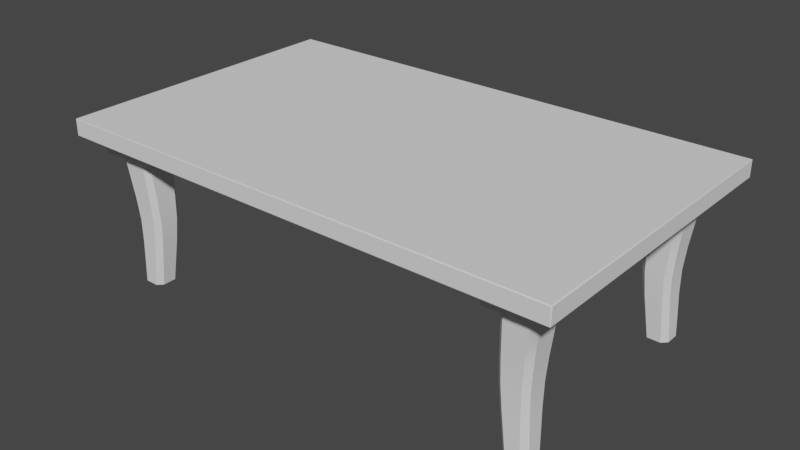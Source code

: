# Source: tutorial_stolik.blend  (saved by Blender 2.82.7; exported with 4.5.12 LTS)
import bpy
from mathutils import Matrix  # noqa: F401  (used for matrix-valued properties, if any)

bpy.ops.wm.read_factory_settings(use_empty=True)
scene = bpy.context.scene
scene.name = 'Scene'

# ---- collections
col_collection = bpy.data.collections.new('Collection'); scene.collection.children.link(col_collection)

# ---- node groups
ng_auto_smooth = bpy.data.node_groups.new('Auto Smooth', 'GeometryNodeTree')
_s = ng_auto_smooth.interface.new_socket(name='Geometry', in_out='OUTPUT', socket_type='NodeSocketGeometry')
_s = ng_auto_smooth.interface.new_socket(name='Geometry', in_out='INPUT', socket_type='NodeSocketGeometry')
_s = ng_auto_smooth.interface.new_socket(name='Angle', in_out='INPUT', socket_type='NodeSocketFloat')
_s.subtype = 'ANGLE'
_s.min_value = 0.0
_s.max_value = 3.142
ng_auto_smooth.is_modifier = True
_N = ng_auto_smooth.nodes; _L = ng_auto_smooth.links
n0 = _N.new('NodeGroupOutput'); n0.name = 'Group Output'; n0.location = (480, -100)
n1 = _N.new('NodeGroupInput'); n1.name = 'Group Input'; n1.location = (-420, -300)
n2 = _N.new('NodeGroupInput'); n2.name = 'Group Input.001'; n2.location = (-60, -100)
n3 = _N.new('GeometryNodeSetShadeSmooth'); n3.name = 'Set Shade Smooth'; n3.location = (120, -100)
n3.domain = 'EDGE'
n4 = _N.new('GeometryNodeSetShadeSmooth'); n4.name = 'Set Shade Smooth.001'; n4.location = (300, -100)
n5 = _N.new('GeometryNodeInputMeshEdgeAngle'); n5.name = 'Edge Angle'; n5.location = (-420, -220)
n6 = _N.new('GeometryNodeInputEdgeSmooth'); n6.name = 'Is Edge Smooth'; n6.location = (-60, -160)
n7 = _N.new('GeometryNodeInputShadeSmooth'); n7.name = 'Is Face Smooth'; n7.location = (-240, -340)
n8 = _N.new('FunctionNodeBooleanMath'); n8.name = 'Boolean Math'; n8.location = (-60, -220)
n9 = _N.new('FunctionNodeCompare'); n9.name = 'Compare'; n9.location = (-240, -180)
n9.operation = 'LESS_EQUAL'
_L.new(n5.outputs[0], n9.inputs[0])
_L.new(n4.outputs[0], n0.inputs[0])
_L.new(n1.outputs[1], n9.inputs[1])
_L.new(n9.outputs[0], n8.inputs[0])
_L.new(n7.outputs[0], n8.inputs[1])
_L.new(n2.outputs[0], n3.inputs[0])
_L.new(n6.outputs[0], n3.inputs[1])
_L.new(n3.outputs[0], n4.inputs[0])
_L.new(n8.outputs[0], n3.inputs[2])
n0.is_active_output = True

# ---- world
world_world = bpy.data.worlds.new('World'); scene.world = world_world
world_world.use_nodes = True; world_world.node_tree.nodes.clear()
_N = world_world.node_tree.nodes; _L = world_world.node_tree.links
n0 = _N.new('ShaderNodeOutputWorld'); n0.name = 'World Output'; n0.location = (300, 300)
n1 = _N.new('ShaderNodeBackground'); n1.name = 'Background'; n1.location = (10, 300)
n1.inputs[0].default_value = (0.05088, 0.05088, 0.05088, 1.0)
_L.new(n1.outputs[0], n0.inputs[0])
n0.is_active_output = True
world_world.color = (0.05088, 0.05088, 0.05088)
world_world.use_sun_shadow = False
world_world.sun_shadow_jitter_overblur = 0.0

# ---- meshes
me_plane_007 = bpy.data.meshes.new('Plane.007')
me_plane_007.from_pydata([(1.1, -0.5, 0.9), (1.4, -0.5, 0.9), (1.1, -0.8, 0.9), (1.4, -0.8, 0.9), (1.1, 0.5, 0.9), (1.4, 0.5, 0.9), (1.1, 0.8, 0.9), (1.4, 0.8, 0.9), (0.0, -0.9, 0.9948), (0.0, -0.8948, 1.0), (0.0, -0.8993, 0.9974), (0.0, -0.8974, 0.9993), (1.5, -0.8948, 0.9948), (1.495, -0.8948, 1.0), (1.495, -0.9, 0.9948), (1.499, -0.8948, 0.9974), (1.499, -0.8974, 0.9948), (1.499, -0.8973, 0.9973), (1.495, -0.8974, 0.9993), (1.497, -0.8948, 0.9993), (1.497, -0.8973, 0.9986), (1.497, -0.8993, 0.9948), (1.495, -0.8993, 0.9974), (1.497, -0.8986, 0.9973), (0.0, 0.8948, 1.0), (0.0, 0.9, 0.9948), (0.0, 0.8974, 0.9993), (0.0, 0.8993, 0.9974), (1.5, 0.8948, 0.9948), (1.495, 0.9, 0.9948), (1.495, 0.8948, 1.0), (1.499, 0.8974, 0.9948), (1.499, 0.8948, 0.9974), (1.499, 0.8973, 0.9973), (1.495, 0.8993, 0.9974), (1.497, 0.8993, 0.9948), (1.497, 0.8986, 0.9973), (1.497, 0.8948, 0.9993), (1.495, 0.8974, 0.9993), (1.497, 0.8973, 0.9986), (0.0, 0.9, 0.9052), (0.0, 0.8948, 0.9), (0.0, 0.8993, 0.9026), (0.0, 0.8974, 0.9007), (0.0, -0.8948, 0.9), (0.0, -0.9, 0.9052), (0.0, -0.8974, 0.9007), (0.0, -0.8993, 0.9026), (1.5, -0.8948, 0.9052), (1.495, -0.9, 0.9052), (1.495, -0.8948, 0.9), (1.499, -0.8974, 0.9052), (1.499, -0.8948, 0.9026), (1.499, -0.8973, 0.9027), (1.495, -0.8993, 0.9026), (1.497, -0.8993, 0.9052), (1.497, -0.8986, 0.9027), (1.497, -0.8948, 0.9007), (1.495, -0.8974, 0.9007), (1.497, -0.8973, 0.9014), (1.5, 0.8948, 0.9052), (1.495, 0.8948, 0.9), (1.495, 0.9, 0.9052), (1.499, 0.8948, 0.9026), (1.499, 0.8974, 0.9052), (1.499, 0.8973, 0.9027), (1.495, 0.8974, 0.9007), (1.497, 0.8948, 0.9007), (1.497, 0.8973, 0.9014), (1.497, 0.8993, 0.9052), (1.495, 0.8993, 0.9026), (1.497, 0.8986, 0.9027), (1.1, -0.8948, 0.9), (1.1, -0.9, 0.9052), (1.1, -0.8974, 0.9007), (1.1, -0.8993, 0.9026), (1.1, 0.9, 0.9052), (1.1, 0.8948, 0.9), (1.1, 0.8993, 0.9026), (1.1, 0.8974, 0.9007), (1.142, -0.7541, 0.8), (1.146, -0.7494, 0.7974), (1.144, -0.7515, 0.7993), (1.142, -0.5434, 0.8), (1.144, -0.5459, 0.7993), (1.146, -0.5478, 0.7974), (1.352, -0.7541, 0.8), (1.35, -0.7515, 0.7993), (1.348, -0.7494, 0.7974), (1.352, -0.5434, 0.8), (1.348, -0.5478, 0.7974), (1.35, -0.5459, 0.7993), (1.352, 0.5434, 0.8), (1.348, 0.5478, 0.7974), (1.35, 0.5459, 0.7993), (1.142, 0.5434, 0.8), (1.144, 0.5459, 0.7993), (1.146, 0.5478, 0.7974), (1.142, 0.7541, 0.8), (1.144, 0.7515, 0.7993), (1.146, 0.7494, 0.7974), (1.352, 0.7541, 0.8), (1.348, 0.7494, 0.7974), (1.35, 0.7515, 0.7993), (1.103, -0.7936, 0.8), (1.098, -0.7988, 0.8052), (1.1, -0.7962, 0.8007), (1.099, -0.7981, 0.8026), (1.098, -0.4992, 0.8052), (1.103, -0.5043, 0.8), (1.099, -0.4999, 0.8026), (1.1, -0.5018, 0.8007), (1.398, -0.7988, 0.8052), (1.392, -0.7936, 0.8), (1.397, -0.7981, 0.8026), (1.395, -0.7962, 0.8007), (1.392, -0.5043, 0.8), (1.398, -0.4992, 0.8052), (1.395, -0.5018, 0.8007), (1.397, -0.4999, 0.8026), (1.392, 0.5043, 0.8), (1.398, 0.4992, 0.8052), (1.395, 0.5018, 0.8007), (1.397, 0.4999, 0.8026), (1.098, 0.4992, 0.8052), (1.103, 0.5043, 0.8), (1.099, 0.4999, 0.8026), (1.1, 0.5018, 0.8007), (1.098, 0.7988, 0.8052), (1.103, 0.7936, 0.8), (1.099, 0.7981, 0.8026), (1.1, 0.7962, 0.8007), (1.392, 0.7936, 0.8), (1.398, 0.7988, 0.8052), (1.395, 0.7962, 0.8007), (1.397, 0.7981, 0.8026), (1.314, -0.699, 0.5333), (1.285, -0.7281, 0.5333), (1.274, -0.7205, 0.4), (1.303, -0.6913, 0.4), (1.275, -0.7182, 0.2667), (1.304, -0.6888, 0.2667), (1.28, -0.7188, 0.1318), (1.311, -0.6892, 0.1333), (1.145, -0.6885, 0.2667), (1.176, -0.7182, 0.2667), (1.165, -0.7205, 0.4), (1.135, -0.691, 0.4), (1.165, -0.7281, 0.5333), (1.136, -0.6988, 0.5333), (1.285, -0.5501, 0.5333), (1.314, -0.5793, 0.5333), (1.303, -0.5822, 0.4), (1.274, -0.5529, 0.4), (1.304, -0.5895, 0.2667), (1.275, -0.56, 0.2667), (1.28, -0.5695, 0.1318), (1.311, -0.5993, 0.1333), (1.136, -0.5795, 0.5333), (1.165, -0.5501, 0.5333), (1.165, -0.5529, 0.4), (1.135, -0.5825, 0.4), (1.175, -0.56, 0.2667), (1.145, -0.5898, 0.2667), (1.136, 0.6988, 0.5333), (1.165, 0.7281, 0.5333), (1.165, 0.7205, 0.4), (1.135, 0.691, 0.4), (1.176, 0.7182, 0.2667), (1.145, 0.6885, 0.2667), (1.28, 0.7188, 0.1318), (1.311, 0.6892, 0.1333), (1.275, 0.7182, 0.2667), (1.304, 0.6888, 0.2667), (1.274, 0.7205, 0.4), (1.303, 0.6913, 0.4), (1.285, 0.7281, 0.5333), (1.314, 0.699, 0.5333), (1.165, 0.5501, 0.5333), (1.136, 0.5795, 0.5333), (1.135, 0.5825, 0.4), (1.165, 0.5529, 0.4), (1.145, 0.5898, 0.2667), (1.175, 0.56, 0.2667), (1.28, 0.5695, 0.1318), (1.311, 0.5993, 0.1333), (1.304, 0.5895, 0.2667), (1.275, 0.56, 0.2667), (1.303, 0.5822, 0.4), (1.274, 0.5529, 0.4), (1.314, 0.5793, 0.5333), (1.285, 0.5501, 0.5333), (1.147, -0.7192, 0.7948), (1.176, -0.7485, 0.7948), (1.146, -0.7494, 0.7974), (1.176, -0.5485, 0.7948), (1.147, -0.578, 0.7948), (1.146, -0.5479, 0.7974), (1.318, -0.7485, 0.7948), (1.347, -0.7194, 0.7948), (1.348, -0.7494, 0.7974), (1.347, -0.5777, 0.7948), (1.318, -0.5485, 0.7948), (1.348, -0.5479, 0.7974), (1.318, 0.5485, 0.7948), (1.347, 0.5777, 0.7948), (1.348, 0.5479, 0.7974), (1.147, 0.578, 0.7948), (1.176, 0.5485, 0.7948), (1.146, 0.5479, 0.7974), (1.176, 0.7485, 0.7948), (1.147, 0.7192, 0.7948), (1.146, 0.7494, 0.7974), (1.347, 0.7194, 0.7948), (1.318, 0.7485, 0.7948), (1.348, 0.7494, 0.7974), (1.214, -0.7137, 0.0), (1.182, -0.6823, 1.397e-08), (1.207, -0.7189, 0.005166), (1.176, -0.6888, 0.005166), (1.179, -0.6852, 0.0006921), (1.211, -0.7163, 0.0006922), (1.177, -0.6877, 0.002583), (1.208, -0.7182, 0.002583), (1.176, -0.6084, 0.005166), (1.207, -0.5782, 0.005166), (1.182, -0.6154, 0.0), (1.214, -0.5838, -4.657e-09), (1.208, -0.5791, 0.002583), (1.177, -0.6098, 0.002583), (1.211, -0.5811, 0.0006921), (1.179, -0.6125, 0.0006921), (1.317, -0.6888, 0.005167), (1.286, -0.7189, 0.005167), (1.312, -0.6821, 0.0), (1.28, -0.7137, 4.657e-09), (1.316, -0.6876, 0.002583), (1.285, -0.7182, 0.002583), (1.315, -0.685, 0.0006922), (1.283, -0.7163, 0.0006922), (1.28, -0.5838, 0.0), (1.312, -0.6156, 0.0), (1.286, -0.5782, 0.005167), (1.317, -0.6085, 0.005167), (1.283, -0.5811, 0.0006922), (1.315, -0.6127, 0.0006922), (1.285, -0.5791, 0.002583), (1.316, -0.6099, 0.002583), (1.312, 0.6156, 0.0), (1.28, 0.5838, 5.588e-09), (1.317, 0.6085, 0.005167), (1.286, 0.5782, 0.005167), (1.283, 0.5811, 0.0006922), (1.315, 0.6127, 0.0006922), (1.285, 0.5791, 0.002583), (1.316, 0.6099, 0.002583), (1.207, 0.5782, 0.005166), (1.176, 0.6084, 0.005166), (1.214, 0.5838, 0.0), (1.182, 0.6154, 7.451e-09), (1.177, 0.6098, 0.002583), (1.208, 0.5791, 0.002583), (1.179, 0.6125, 0.0006921), (1.211, 0.5811, 0.0006921), (1.176, 0.6888, 0.005166), (1.207, 0.7189, 0.005166), (1.182, 0.6823, 0.0), (1.214, 0.7137, -2.794e-09), (1.208, 0.7182, 0.002583), (1.177, 0.6877, 0.002583), (1.211, 0.7163, 0.0006922), (1.179, 0.6852, 0.0006921), (1.28, 0.7137, 0.0), (1.312, 0.6821, 4.657e-09), (1.286, 0.7189, 0.005167), (1.317, 0.6888, 0.005167), (1.283, 0.7163, 0.0006922), (1.315, 0.685, 0.0006922), (1.285, 0.7182, 0.002583), (1.316, 0.6876, 0.002583)], [], [(61, 50, 72, 2, 3, 1, 5, 7, 6, 77), (6, 4, 0, 2, 72, 44, 41, 77), (161, 163, 144, 147), (6, 128, 124, 4), (104, 109, 83, 80), (29, 62, 76, 40, 25), (2, 105, 112, 3), (12, 48, 60, 28), (24, 9, 13, 30), (181, 183, 187, 189), (164, 167, 180, 179), (1, 117, 108, 0), (5, 121, 133, 7), (158, 161, 147, 149), (4, 124, 121, 5), (7, 133, 128, 6), (3, 112, 117, 1), (146, 145, 140, 138), (109, 116, 89, 83), (178, 181, 189, 191), (92, 120, 125, 95), (143, 232, 243, 157), (188, 186, 173, 175), (233, 218, 223, 237), (88, 81, 194, 193, 198, 200), (186, 185, 171, 173), (150, 153, 160, 159), (255, 279, 275, 250), (169, 264, 257, 182), (5, 1, 0, 4), (196, 158, 149, 192), (163, 224, 219, 144), (202, 150, 159, 195), (155, 156, 242, 225, 162), (125, 129, 98, 95), (199, 136, 151, 201), (141, 143, 157, 154), (145, 218, 233, 142, 140), (0, 108, 105, 2), (193, 148, 137, 198), (139, 141, 154, 152), (116, 113, 86, 89), (208, 178, 191, 204), (183, 256, 251, 184, 187), (129, 132, 101, 98), (205, 190, 177, 213), (190, 188, 175, 177), (185, 250, 275, 171), (132, 120, 92, 101), (211, 164, 179, 207), (172, 170, 274, 265, 168), (86, 113, 104, 80), (176, 174, 166, 165), (174, 172, 168, 166), (153, 155, 162, 160), (136, 139, 152, 151), (167, 169, 182, 180), (214, 176, 165, 210), (12, 15, 17, 16), (15, 19, 20, 17), (13, 18, 20, 19), (18, 22, 23, 20), (14, 21, 23, 22), (21, 16, 17, 23), (17, 20, 23), (28, 31, 33, 32), (31, 35, 36, 33), (29, 34, 36, 35), (34, 38, 39, 36), (30, 37, 39, 38), (37, 32, 33, 39), (33, 36, 39), (48, 51, 53, 52), (51, 55, 56, 53), (49, 54, 56, 55), (54, 58, 59, 56), (50, 57, 59, 58), (57, 52, 53, 59), (53, 56, 59), (60, 63, 65, 64), (63, 67, 68, 65), (61, 66, 68, 67), (66, 70, 71, 68), (62, 69, 71, 70), (69, 64, 65, 71), (65, 68, 71), (77, 41, 43, 79), (79, 43, 42, 78), (78, 42, 40, 76), (28, 60, 64, 31), (31, 64, 69, 35), (35, 69, 62, 29), (48, 12, 16, 51), (51, 16, 21, 55), (55, 21, 14, 49), (44, 72, 74, 46), (46, 74, 75, 47), (47, 75, 73, 45), (8, 14, 22, 10), (10, 22, 18, 11), (11, 18, 13, 9), (72, 50, 58, 74), (74, 58, 54, 75), (75, 54, 49, 73), (29, 25, 27, 34), (34, 27, 26, 38), (38, 26, 24, 30), (61, 77, 79, 66), (66, 79, 78, 70), (70, 78, 76, 62), (12, 28, 32, 15), (15, 32, 37, 19), (19, 37, 30, 13), (50, 61, 67, 57), (57, 67, 63, 52), (52, 63, 60, 48), (105, 108, 110, 107), (107, 110, 111, 106), (106, 111, 109, 104), (113, 116, 118, 115), (115, 118, 119, 114), (114, 119, 117, 112), (116, 109, 111, 118), (118, 111, 110, 119), (119, 110, 108, 117), (112, 105, 107, 114), (114, 107, 106, 115), (115, 106, 104, 113), (121, 124, 126, 123), (123, 126, 127, 122), (122, 127, 125, 120), (124, 128, 130, 126), (126, 130, 131, 127), (127, 131, 129, 125), (120, 132, 134, 122), (122, 134, 135, 123), (123, 135, 133, 121), (132, 129, 131, 134), (134, 131, 130, 135), (135, 130, 128, 133), (80, 83, 84, 82), (82, 84, 85, 81), (203, 202, 195, 197, 85, 90), (206, 205, 213, 215, 102, 93), (88, 90, 91, 87), (87, 91, 89, 86), (200, 199, 201, 203, 90, 88), (90, 85, 84, 91), (91, 84, 83, 89), (86, 80, 82, 87), (87, 82, 81, 88), (81, 85, 197, 196, 192, 194), (92, 95, 96, 94), (94, 96, 97, 93), (97, 100, 212, 211, 207, 209), (95, 98, 99, 96), (96, 99, 100, 97), (215, 214, 210, 212, 100, 102), (93, 97, 209, 208, 204, 206), (93, 102, 103, 94), (94, 103, 101, 92), (239, 221, 216, 235), (102, 100, 99, 103), (103, 99, 98, 101), (237, 223, 221, 239), (246, 228, 225, 242), (216, 217, 226, 227, 240, 241, 234, 235), (238, 245, 247, 236), (248, 273, 277, 253), (234, 241, 245, 238), (244, 230, 228, 246), (236, 247, 243, 232), (240, 227, 230, 244), (219, 224, 229, 222), (222, 229, 231, 220), (220, 231, 226, 217), (253, 277, 279, 255), (257, 264, 269, 260), (258, 259, 266, 267, 272, 273, 248, 249), (262, 271, 266, 259), (278, 268, 265, 274), (260, 269, 271, 262), (252, 263, 258, 249), (254, 261, 263, 252), (251, 256, 261, 254), (276, 270, 268, 278), (272, 267, 270, 276), (8, 45, 73, 49, 14), (192, 193, 194), (195, 196, 197), (198, 199, 200), (201, 202, 203), (204, 205, 206), (207, 208, 209), (210, 211, 212), (213, 214, 215), (137, 138, 139, 136), (138, 140, 141, 139), (140, 142, 143, 141), (145, 146, 147, 144), (146, 148, 149, 147), (151, 152, 153, 150), (152, 154, 155, 153), (154, 157, 156, 155), (159, 160, 161, 158), (160, 162, 163, 161), (165, 166, 167, 164), (166, 168, 169, 167), (170, 172, 173, 171), (172, 174, 175, 173), (174, 176, 177, 175), (179, 180, 181, 178), (180, 182, 183, 181), (185, 186, 187, 184), (186, 188, 189, 187), (188, 190, 191, 189), (223, 218, 219, 222), (225, 228, 229, 224), (221, 223, 222, 220), (228, 230, 231, 229), (216, 221, 220, 217), (230, 227, 226, 231), (239, 235, 234, 238), (240, 244, 245, 241), (237, 239, 238, 236), (244, 246, 247, 245), (233, 237, 236, 232), (246, 242, 243, 247), (255, 250, 251, 254), (257, 260, 261, 256), (253, 255, 254, 252), (260, 262, 263, 261), (248, 253, 252, 249), (262, 259, 258, 263), (265, 268, 269, 264), (268, 270, 271, 269), (270, 267, 266, 271), (272, 276, 277, 273), (276, 278, 279, 277), (278, 274, 275, 279), (192, 149, 148, 193), (136, 199, 198, 137), (195, 159, 158, 196), (201, 151, 150, 202), (207, 179, 178, 208), (190, 205, 204, 191), (176, 214, 213, 177), (210, 165, 164, 211), (162, 225, 224, 163), (218, 145, 144, 219), (232, 143, 142, 233), (157, 243, 242, 156), (182, 257, 256, 183), (250, 185, 184, 251), (274, 170, 171, 275), (168, 265, 264, 169), (148, 146, 138, 137)])
me_plane_007.polygons.foreach_set('use_smooth', [True] * 257)
_k = set([(0, 1), (0, 2), (0, 108), (1, 3), (1, 117), (2, 3), (2, 105), (3, 112), (4, 5), (4, 6), (4, 124), (5, 7), (5, 121), (6, 7), (6, 128), (7, 133), (8, 14), (9, 13), (12, 28), (12, 48), (13, 30), (14, 49), (24, 30), (25, 29), (28, 60), (29, 62), (40, 76), (41, 77), (44, 72), (45, 73), (48, 60), (49, 73), (50, 61), (50, 72), (61, 77), (62, 76), (80, 83), (80, 86), (83, 89), (86, 89), (92, 95), (92, 101), (95, 98), (98, 101), (104, 109), (104, 113), (105, 108), (105, 112), (108, 117), (109, 116), (112, 117), (113, 116), (120, 125), (120, 132), (121, 124), (121, 133), (124, 128), (125, 129), (128, 133), (129, 132), (136, 139), (136, 199), (137, 138), (137, 198), (138, 140), (139, 141), (140, 142), (141, 143), (142, 233), (143, 232), (144, 147), (144, 219), (145, 146), (145, 218), (146, 148), (147, 149), (148, 193), (149, 192), (150, 153), (150, 202), (151, 152), (151, 201), (152, 154), (153, 155), (154, 157), (155, 156), (156, 242), (157, 243), (158, 161), (158, 196), (159, 160), (159, 195), (160, 162), (161, 163), (162, 225), (163, 224), (164, 167), (164, 211), (165, 166), (165, 210), (166, 168), (167, 169), (168, 265), (169, 264), (170, 172), (170, 274), (171, 173), (171, 275), (172, 174), (173, 175), (174, 176), (175, 177), (176, 214), (177, 213), (178, 181), (178, 208), (179, 180), (179, 207), (180, 182), (181, 183), (182, 257), (183, 256), (184, 187), (184, 251), (185, 186), (185, 250), (186, 188), (187, 189), (188, 190), (189, 191), (190, 205), (191, 204), (192, 196), (193, 198), (195, 202), (199, 201), (204, 208), (205, 213), (207, 211), (210, 214), (216, 217), (216, 235), (217, 226), (218, 219), (218, 233), (219, 224), (224, 225), (225, 242), (226, 227), (227, 240), (232, 233), (232, 243), (234, 235), (234, 241), (240, 241), (242, 243), (248, 249), (248, 273), (249, 258), (250, 251), (250, 275), (251, 256), (256, 257), (257, 264), (258, 259), (259, 266), (264, 265), (265, 274), (266, 267), (267, 272), (272, 273), (274, 275)])
me_plane_007.attributes.new('sharp_edge', 'BOOLEAN', 'EDGE').data.foreach_set('value', [ (min(e.vertices), max(e.vertices)) in _k for e in me_plane_007.edges])
_uv = me_plane_007.uv_layers.new(name='UVMap')
_uv.uv.foreach_set('vector', [0.9979, 0.9972, 0.9979, 0.002937, 0.85, 0.003885, 0.85, 0.075, 0.9475, 0.075, 0.9475, 0.15, 0.9475, 0.83, 0.9475, 0.9455, 0.85, 0.9455, 0.85, 0.9972, 0.85, 0.9455, 0.85, 0.83, 0.85, 0.15, 0.85, 0.075, 0.85, 0.003885, 0.0, 0.002878, 0.0, 0.9971, 0.85, 0.9972, 0.8661, 0.1287, 0.8661, 0.1281, 0.8661, 0.09682, 0.8661, 0.09623, 0.85, 0.9455, 0.85, 0.9455, 0.85, 0.83, 0.85, 0.83, 0.8517, 0.0763, 0.8517, 0.1487, 0.8644, 0.1389, 0.8644, 0.08611, 0.9969, 1.0, 0.9976, 1.0, 0.8429, 1.0, 0.0, 1.0, 0.0, 1.0, 0.85, 0.075, 0.85, 0.075, 0.9475, 0.075, 0.9475, 0.075, 1.0, 0.002878, 1.0, 0.002878, 1.0, 0.9971, 1.0, 0.9971, 0.0, 0.9971, 0.0, 0.002878, 0.9965, 0.002878, 0.9965, 0.9971, 0.8777, 0.8491, 0.8785, 0.8491, 0.9197, 0.8491, 0.9203, 0.8491, 0.8661, 0.9137, 0.8661, 0.9128, 0.8661, 0.8628, 0.8661, 0.8619, 0.9475, 0.15, 0.9475, 0.15, 0.85, 0.15, 0.85, 0.15, 0.9475, 0.83, 0.9475, 0.83, 0.9475, 0.9455, 0.9475, 0.9455, 0.8661, 0.1293, 0.8661, 0.1287, 0.8661, 0.09623, 0.8661, 0.09568, 0.85, 0.83, 0.85, 0.83, 0.9475, 0.83, 0.9475, 0.83, 0.9475, 0.9455, 0.9475, 0.9455, 0.85, 0.9455, 0.85, 0.9455, 0.9475, 0.075, 0.9475, 0.075, 0.9475, 0.15, 0.9475, 0.15, 0.8777, 0.0874, 0.8785, 0.0874, 0.9197, 0.0874, 0.9203, 0.0874, 0.8517, 0.1487, 0.9458, 0.1487, 0.9331, 0.1389, 0.8644, 0.1389, 0.877, 0.8491, 0.8777, 0.8491, 0.9203, 0.8491, 0.921, 0.8491, 0.9331, 0.8471, 0.9458, 0.832, 0.8517, 0.832, 0.8644, 0.8471, 0.9314, 0.09738, 0.9314, 0.09813, 0.9314, 0.1268, 0.9314, 0.1276, 0.9314, 0.8626, 0.9314, 0.8635, 0.9314, 0.912, 0.9314, 0.9129, 0.9169, 0.0874, 0.8803, 0.0874, 0.8808, 0.08753, 0.9165, 0.08753, 0.9315, 0.08732, 0.866, 0.08731, 0.866, 0.08732, 0.8758, 0.0874, 0.9221, 0.0874, 0.9315, 0.08732, 0.9314, 0.8635, 0.9314, 0.8645, 0.9314, 0.911, 0.9314, 0.912, 0.921, 0.1376, 0.9203, 0.1376, 0.8777, 0.1376, 0.877, 0.1376, 0.9312, 0.8663, 0.9312, 0.9093, 0.9314, 0.9099, 0.9314, 0.8657, 0.8661, 0.9119, 0.8661, 0.9099, 0.8661, 0.8657, 0.8661, 0.8637, 0.9475, 0.83, 0.9475, 0.15, 0.85, 0.15, 0.85, 0.83, 0.8661, 0.1302, 0.8661, 0.1293, 0.8661, 0.09568, 0.8661, 0.09476, 0.8661, 0.1281, 0.8661, 0.1268, 0.8661, 0.09812, 0.8661, 0.09682, 0.9221, 0.1376, 0.921, 0.1376, 0.877, 0.1376, 0.8758, 0.1376, 0.9197, 0.1376, 0.9179, 0.1376, 0.917, 0.1376, 0.8802, 0.1376, 0.8785, 0.1376, 0.8517, 0.832, 0.8517, 0.9435, 0.8644, 0.9284, 0.8644, 0.8471, 0.9314, 0.09471, 0.9314, 0.09562, 0.9314, 0.1294, 0.9314, 0.1303, 0.9314, 0.09673, 0.9314, 0.09738, 0.9314, 0.1276, 0.9314, 0.1282, 0.8785, 0.0874, 0.8803, 0.0874, 0.9169, 0.0874, 0.9178, 0.0874, 0.9197, 0.0874, 0.85, 0.15, 0.85, 0.15, 0.85, 0.075, 0.85, 0.075, 0.8758, 0.0874, 0.877, 0.0874, 0.921, 0.0874, 0.9221, 0.0874, 0.9314, 0.09616, 0.9314, 0.09673, 0.9314, 0.1282, 0.9314, 0.1288, 0.9458, 0.1487, 0.9458, 0.0763, 0.9331, 0.08611, 0.9331, 0.1389, 0.8758, 0.8491, 0.877, 0.8491, 0.921, 0.8491, 0.9221, 0.8491, 0.8785, 0.8491, 0.8802, 0.8491, 0.917, 0.8491, 0.9179, 0.8491, 0.9197, 0.8491, 0.8517, 0.9435, 0.9458, 0.9435, 0.9331, 0.9284, 0.8644, 0.9284, 0.9314, 0.8604, 0.9314, 0.8618, 0.9314, 0.9138, 0.9314, 0.9152, 0.9314, 0.8618, 0.9314, 0.8626, 0.9314, 0.9129, 0.9314, 0.9138, 0.9314, 0.8645, 0.9314, 0.8657, 0.9314, 0.9099, 0.9314, 0.911, 0.9458, 0.9435, 0.9458, 0.832, 0.9331, 0.8471, 0.9331, 0.9284, 0.8661, 0.9151, 0.8661, 0.9137, 0.8661, 0.8619, 0.8661, 0.8605, 0.9197, 0.9264, 0.9178, 0.9264, 0.9169, 0.9264, 0.8803, 0.9264, 0.8785, 0.9264, 0.9331, 0.08611, 0.9458, 0.0763, 0.8517, 0.0763, 0.8644, 0.08611, 0.921, 0.9264, 0.9203, 0.9264, 0.8777, 0.9264, 0.877, 0.9264, 0.9203, 0.9264, 0.9197, 0.9264, 0.8785, 0.9264, 0.8777, 0.9264, 0.9203, 0.1376, 0.9197, 0.1376, 0.8785, 0.1376, 0.8777, 0.1376, 0.9314, 0.09562, 0.9314, 0.09616, 0.9314, 0.1288, 0.9314, 0.1294, 0.8661, 0.9128, 0.8661, 0.9119, 0.8661, 0.8637, 0.8661, 0.8628, 0.9221, 0.9264, 0.921, 0.9264, 0.877, 0.9264, 0.8758, 0.9264, 1.0, 0.002878, 1.0, 0.002878, 1.0, 0.001502, 1.0, 0.001441, 1.0, 0.002878, 0.9983, 0.002878, 0.9982, 0.001502, 1.0, 0.001502, 0.9965, 0.002878, 0.9965, 0.001441, 0.9982, 0.001502, 0.9983, 0.002878, 0.9965, 0.001441, 0.9968, 0.0, 0.9984, 0.0, 0.9982, 0.001502, 0.9969, 0.0, 0.9985, 0.0, 0.9984, 0.0, 0.9968, 0.0, 0.9985, 0.0, 1.0, 0.001441, 1.0, 0.001502, 0.9984, 0.0, 1.0, 0.001502, 0.9982, 0.001502, 0.9984, 0.0, 1.0, 0.9971, 1.0, 0.9986, 1.0, 0.9985, 1.0, 0.9971, 1.0, 0.9986, 0.9985, 1.0, 0.9984, 1.0, 1.0, 0.9985, 0.9969, 1.0, 0.9968, 1.0, 0.9984, 1.0, 0.9985, 1.0, 0.9968, 1.0, 0.9965, 0.9986, 0.9982, 0.9985, 0.9984, 1.0, 0.9965, 0.9971, 0.9983, 0.9971, 0.9982, 0.9985, 0.9965, 0.9986, 0.9983, 0.9971, 1.0, 0.9971, 1.0, 0.9985, 0.9982, 0.9985, 1.0, 0.9985, 0.9984, 1.0, 0.9982, 0.9985, 1.0, 0.002878, 1.0, 0.001441, 1.0, 0.001502, 1.0, 0.002878, 1.0, 0.001441, 0.9987, 0.0, 0.9987, 0.0, 1.0, 0.001502, 0.9976, 0.0, 0.9978, 0.0, 0.9987, 0.0, 0.9987, 0.0, 0.9978, 0.0, 0.998, 0.00148, 0.9989, 0.001531, 0.9987, 0.0, 0.9979, 0.002937, 0.999, 0.002914, 0.9989, 0.001531, 0.998, 0.00148, 0.999, 0.002914, 1.0, 0.002878, 1.0, 0.001502, 0.9989, 0.001531, 1.0, 0.001502, 0.9987, 0.0, 0.9989, 0.001531, 1.0, 0.9971, 1.0, 0.9971, 1.0, 0.9985, 1.0, 0.9986, 1.0, 0.9971, 0.999, 0.9972, 0.9989, 0.9985, 1.0, 0.9985, 0.9979, 0.9972, 0.998, 0.9986, 0.9989, 0.9985, 0.999, 0.9972, 0.998, 0.9986, 0.9978, 1.0, 0.9987, 1.0, 0.9989, 0.9985, 0.9976, 1.0, 0.9987, 1.0, 0.9987, 1.0, 0.9978, 1.0, 0.9987, 1.0, 1.0, 0.9986, 1.0, 0.9985, 0.9987, 1.0, 1.0, 0.9985, 0.9989, 0.9985, 0.9987, 1.0, 0.85, 0.9972, 0.0, 0.9971, 0.0, 0.9986, 0.85, 0.9986, 0.85, 0.9986, 0.0, 0.9986, 0.0, 1.0, 0.8464, 1.0, 0.8464, 1.0, 0.0, 1.0, 0.0, 1.0, 0.8429, 1.0, 1.0, 0.9971, 1.0, 0.9971, 1.0, 0.9986, 1.0, 0.9986, 1.0, 0.9986, 1.0, 0.9986, 0.9987, 1.0, 0.9985, 1.0, 0.9985, 1.0, 0.9987, 1.0, 0.9976, 1.0, 0.9969, 1.0, 1.0, 0.002878, 1.0, 0.002878, 1.0, 0.001441, 1.0, 0.001441, 1.0, 0.001441, 1.0, 0.001441, 0.9985, 0.0, 0.9987, 0.0, 0.9987, 0.0, 0.9985, 0.0, 0.9969, 0.0, 0.9976, 0.0, 0.0, 0.002878, 0.85, 0.003885, 0.85, 0.001943, 0.0, 0.001439, 0.0, 0.001439, 0.85, 0.001943, 0.8464, 0.0, 0.0, 0.0, 0.0, 0.0, 0.8464, 0.0, 0.8429, 0.0, 0.0, 0.0, 0.0, 0.0, 0.9969, 0.0, 0.9968, 0.0, 0.0, 0.0, 0.0, 0.0, 0.9968, 0.0, 0.9965, 0.001441, 0.0, 0.001439, 0.0, 0.001439, 0.9965, 0.001441, 0.9965, 0.002878, 0.0, 0.002878, 0.85, 0.003885, 0.9979, 0.002937, 0.998, 0.00148, 0.85, 0.001943, 0.85, 0.001943, 0.998, 0.00148, 0.9978, 0.0, 0.8464, 0.0, 0.8464, 0.0, 0.9978, 0.0, 0.9976, 0.0, 0.8429, 0.0, 0.9969, 1.0, 0.0, 1.0, 0.0, 1.0, 0.9968, 1.0, 0.9968, 1.0, 0.0, 1.0, 0.0, 0.9986, 0.9965, 0.9986, 0.9965, 0.9986, 0.0, 0.9986, 0.0, 0.9971, 0.9965, 0.9971, 0.9979, 0.9972, 0.85, 0.9972, 0.85, 0.9986, 0.998, 0.9986, 0.998, 0.9986, 0.85, 0.9986, 0.8464, 1.0, 0.9978, 1.0, 0.9978, 1.0, 0.8464, 1.0, 0.8429, 1.0, 0.9976, 1.0, 1.0, 0.002878, 1.0, 0.9971, 1.0, 0.9971, 1.0, 0.002878, 1.0, 0.002878, 1.0, 0.9971, 0.9983, 0.9971, 0.9983, 0.002878, 0.9983, 0.002878, 0.9983, 0.9971, 0.9965, 0.9971, 0.9965, 0.002878, 0.9979, 0.002937, 0.9979, 0.9972, 0.999, 0.9972, 0.999, 0.002914, 0.999, 0.002914, 0.999, 0.9972, 1.0, 0.9971, 1.0, 0.002878, 1.0, 0.002878, 1.0, 0.9971, 1.0, 0.9971, 1.0, 0.002878, 0.85, 0.075, 0.85, 0.15, 0.8501, 0.1499, 0.8501, 0.07509, 0.8501, 0.07509, 0.8501, 0.1499, 0.8508, 0.1493, 0.8508, 0.07565, 0.8508, 0.07565, 0.8508, 0.1493, 0.8517, 0.1487, 0.8517, 0.0763, 0.9458, 0.0763, 0.9458, 0.1487, 0.9467, 0.1494, 0.9467, 0.07564, 0.9467, 0.07564, 0.9467, 0.1494, 0.9474, 0.1499, 0.9474, 0.07509, 0.9474, 0.07509, 0.9474, 0.1499, 0.9475, 0.15, 0.9475, 0.075, 0.9458, 0.1487, 0.8517, 0.1487, 0.8508, 0.1493, 0.9467, 0.1494, 0.9467, 0.1494, 0.8508, 0.1493, 0.8501, 0.1499, 0.9474, 0.1499, 0.9474, 0.1499, 0.8501, 0.1499, 0.85, 0.15, 0.9475, 0.15, 0.9475, 0.075, 0.85, 0.075, 0.8501, 0.07509, 0.9474, 0.07509, 0.9474, 0.07509, 0.8501, 0.07509, 0.8508, 0.07565, 0.9467, 0.07564, 0.9467, 0.07564, 0.8508, 0.07565, 0.8517, 0.0763, 0.9458, 0.0763, 0.9475, 0.83, 0.85, 0.83, 0.8501, 0.8301, 0.9474, 0.8301, 0.9474, 0.8301, 0.8501, 0.8301, 0.8508, 0.831, 0.9467, 0.831, 0.9467, 0.831, 0.8508, 0.831, 0.8517, 0.832, 0.9458, 0.832, 0.85, 0.83, 0.85, 0.9455, 0.8501, 0.9454, 0.8501, 0.8301, 0.8501, 0.8301, 0.8501, 0.9454, 0.8508, 0.9445, 0.8508, 0.831, 0.8508, 0.831, 0.8508, 0.9445, 0.8517, 0.9435, 0.8517, 0.832, 0.9458, 0.832, 0.9458, 0.9435, 0.9467, 0.9445, 0.9467, 0.831, 0.9467, 0.831, 0.9467, 0.9445, 0.9474, 0.9454, 0.9474, 0.8301, 0.9474, 0.8301, 0.9474, 0.9454, 0.9475, 0.9455, 0.9475, 0.83, 0.9458, 0.9435, 0.8517, 0.9435, 0.8508, 0.9445, 0.9467, 0.9445, 0.9467, 0.9445, 0.8508, 0.9445, 0.8501, 0.9454, 0.9474, 0.9454, 0.9474, 0.9454, 0.8501, 0.9454, 0.85, 0.9455, 0.9475, 0.9455, 0.8644, 0.08611, 0.8644, 0.1389, 0.8653, 0.1382, 0.8653, 0.08677, 0.8653, 0.08677, 0.8653, 0.1382, 0.866, 0.1377, 0.866, 0.08731, 0.9315, 0.1377, 0.9221, 0.1376, 0.8758, 0.1376, 0.866, 0.1377, 0.866, 0.1377, 0.9315, 0.1377, 0.9315, 0.849, 0.9314, 0.8604, 0.9314, 0.9152, 0.9315, 0.9265, 0.9315, 0.9265, 0.9315, 0.849, 0.9315, 0.08732, 0.9315, 0.1377, 0.9322, 0.1382, 0.9322, 0.08677, 0.9322, 0.08677, 0.9322, 0.1382, 0.9331, 0.1389, 0.9331, 0.08611, 0.9315, 0.08732, 0.9314, 0.09471, 0.9314, 0.1303, 0.9315, 0.1377, 0.9315, 0.1377, 0.9315, 0.08732, 0.9315, 0.1377, 0.866, 0.1377, 0.8653, 0.1382, 0.9322, 0.1382, 0.9322, 0.1382, 0.8653, 0.1382, 0.8644, 0.1389, 0.9331, 0.1389, 0.9331, 0.08611, 0.8644, 0.08611, 0.8653, 0.08677, 0.9322, 0.08677, 0.9322, 0.08677, 0.8653, 0.08677, 0.866, 0.08731, 0.9315, 0.08732, 0.866, 0.08731, 0.866, 0.1377, 0.866, 0.1377, 0.8661, 0.1302, 0.8661, 0.09476, 0.866, 0.08732, 0.9331, 0.8471, 0.8644, 0.8471, 0.8653, 0.8481, 0.9322, 0.8481, 0.9322, 0.8481, 0.8653, 0.8481, 0.866, 0.849, 0.9315, 0.849, 0.866, 0.849, 0.866, 0.9265, 0.866, 0.9265, 0.8661, 0.9151, 0.8661, 0.8605, 0.866, 0.849, 0.8644, 0.8471, 0.8644, 0.9284, 0.8653, 0.9274, 0.8653, 0.8481, 0.8653, 0.8481, 0.8653, 0.9274, 0.866, 0.9265, 0.866, 0.849, 0.9315, 0.9265, 0.9221, 0.9264, 0.8758, 0.9264, 0.866, 0.9265, 0.866, 0.9265, 0.9315, 0.9265, 0.9315, 0.849, 0.866, 0.849, 0.866, 0.849, 0.8758, 0.8491, 0.9221, 0.8491, 0.9315, 0.849, 0.9315, 0.849, 0.9315, 0.9265, 0.9322, 0.9274, 0.9322, 0.8481, 0.9322, 0.8481, 0.9322, 0.9274, 0.9331, 0.9284, 0.9331, 0.8471, 0.9153, 0.08833, 0.8821, 0.08833, 0.8835, 0.08926, 0.9139, 0.08926, 0.9315, 0.9265, 0.866, 0.9265, 0.8653, 0.9274, 0.9322, 0.9274, 0.9322, 0.9274, 0.8653, 0.9274, 0.8644, 0.9284, 0.9331, 0.9284, 0.9165, 0.08753, 0.8808, 0.08753, 0.8821, 0.08833, 0.9153, 0.08833, 0.9166, 0.1375, 0.8808, 0.1375, 0.8802, 0.1376, 0.917, 0.1376, 0.8835, 0.08926, 0.8685, 0.1005, 0.8685, 0.1244, 0.8834, 0.1357, 0.914, 0.1357, 0.929, 0.1243, 0.929, 0.1005, 0.9139, 0.08926, 0.9302, 0.09951, 0.9302, 0.1254, 0.9312, 0.1264, 0.9312, 0.09851, 0.929, 0.8695, 0.929, 0.9062, 0.9302, 0.9078, 0.9302, 0.8679, 0.929, 0.1005, 0.929, 0.1243, 0.9302, 0.1254, 0.9302, 0.09951, 0.9153, 0.1367, 0.882, 0.1367, 0.8808, 0.1375, 0.9166, 0.1375, 0.9312, 0.09851, 0.9312, 0.1264, 0.9314, 0.1268, 0.9314, 0.09813, 0.914, 0.1357, 0.8834, 0.1357, 0.882, 0.1367, 0.9153, 0.1367, 0.8661, 0.09812, 0.8661, 0.1268, 0.8663, 0.1264, 0.8663, 0.09848, 0.8663, 0.09848, 0.8663, 0.1264, 0.8673, 0.1255, 0.8673, 0.09945, 0.8673, 0.09945, 0.8673, 0.1255, 0.8685, 0.1244, 0.8685, 0.1005, 0.9302, 0.8679, 0.9302, 0.9078, 0.9312, 0.9093, 0.9312, 0.8663, 0.8661, 0.8657, 0.8661, 0.9099, 0.8663, 0.9093, 0.8663, 0.8663, 0.8834, 0.852, 0.8685, 0.8694, 0.8685, 0.9063, 0.8835, 0.9236, 0.9139, 0.9236, 0.929, 0.9062, 0.929, 0.8695, 0.914, 0.852, 0.8673, 0.8678, 0.8673, 0.9079, 0.8685, 0.9063, 0.8685, 0.8694, 0.9165, 0.9262, 0.8808, 0.9262, 0.8803, 0.9264, 0.9169, 0.9264, 0.8663, 0.8663, 0.8663, 0.9093, 0.8673, 0.9079, 0.8673, 0.8678, 0.9153, 0.8505, 0.882, 0.8505, 0.8834, 0.852, 0.914, 0.852, 0.9166, 0.8493, 0.8808, 0.8493, 0.882, 0.8505, 0.9153, 0.8505, 0.917, 0.8491, 0.8802, 0.8491, 0.8808, 0.8493, 0.9166, 0.8493, 0.9153, 0.925, 0.8821, 0.925, 0.8808, 0.9262, 0.9165, 0.9262, 0.9139, 0.9236, 0.8835, 0.9236, 0.8821, 0.925, 0.9153, 0.925, 0.0, 0.0, 0.0, 0.0, 0.8429, 0.0, 0.9976, 0.0, 0.9969, 0.0, 0.8661, 0.09476, 0.8661, 0.08741, 0.866, 0.08732, 0.8758, 0.1376, 0.8661, 0.1376, 0.866, 0.1377, 0.9221, 0.0874, 0.9315, 0.0874, 0.9315, 0.08732, 0.9314, 0.1303, 0.9314, 0.1376, 0.9315, 0.1377, 0.9221, 0.8491, 0.9314, 0.8491, 0.9315, 0.849, 0.8661, 0.8605, 0.8661, 0.8491, 0.866, 0.849, 0.8758, 0.9264, 0.8662, 0.9264, 0.866, 0.9265, 0.9314, 0.9152, 0.9314, 0.9265, 0.9315, 0.9265, 0.921, 0.0874, 0.9203, 0.0874, 0.9314, 0.09616, 0.9314, 0.09562, 0.9203, 0.0874, 0.9197, 0.0874, 0.9314, 0.09673, 0.9314, 0.09616, 0.9197, 0.0874, 0.9178, 0.0874, 0.9314, 0.09738, 0.9314, 0.09673, 0.8785, 0.0874, 0.8777, 0.0874, 0.8661, 0.09623, 0.8661, 0.09682, 0.8777, 0.0874, 0.877, 0.0874, 0.8661, 0.09568, 0.8661, 0.09623, 0.9314, 0.1294, 0.9314, 0.1288, 0.9203, 0.1376, 0.921, 0.1376, 0.9314, 0.1288, 0.9314, 0.1282, 0.9197, 0.1376, 0.9203, 0.1376, 0.9314, 0.1282, 0.9314, 0.1276, 0.9179, 0.1376, 0.9197, 0.1376, 0.877, 0.1376, 0.8777, 0.1376, 0.8661, 0.1287, 0.8661, 0.1293, 0.8777, 0.1376, 0.8785, 0.1376, 0.8661, 0.1281, 0.8661, 0.1287, 0.877, 0.9264, 0.8777, 0.9264, 0.8661, 0.9128, 0.8661, 0.9137, 0.8777, 0.9264, 0.8785, 0.9264, 0.8661, 0.9119, 0.8661, 0.9128, 0.9178, 0.9264, 0.9197, 0.9264, 0.9314, 0.912, 0.9314, 0.911, 0.9197, 0.9264, 0.9203, 0.9264, 0.9314, 0.9129, 0.9314, 0.912, 0.9203, 0.9264, 0.921, 0.9264, 0.9314, 0.9138, 0.9314, 0.9129, 0.8661, 0.8619, 0.8661, 0.8628, 0.8777, 0.8491, 0.877, 0.8491, 0.8661, 0.8628, 0.8661, 0.8637, 0.8785, 0.8491, 0.8777, 0.8491, 0.9314, 0.8645, 0.9314, 0.8635, 0.9197, 0.8491, 0.9179, 0.8491, 0.9314, 0.8635, 0.9314, 0.8626, 0.9203, 0.8491, 0.9197, 0.8491, 0.9314, 0.8626, 0.9314, 0.8618, 0.921, 0.8491, 0.9203, 0.8491, 0.8808, 0.08753, 0.8803, 0.0874, 0.8661, 0.09812, 0.8663, 0.09848, 0.8802, 0.1376, 0.8808, 0.1375, 0.8663, 0.1264, 0.8661, 0.1268, 0.8821, 0.08833, 0.8808, 0.08753, 0.8663, 0.09848, 0.8673, 0.09945, 0.8808, 0.1375, 0.882, 0.1367, 0.8673, 0.1255, 0.8663, 0.1264, 0.8835, 0.08926, 0.8821, 0.08833, 0.8673, 0.09945, 0.8685, 0.1005, 0.882, 0.1367, 0.8834, 0.1357, 0.8685, 0.1244, 0.8673, 0.1255, 0.9153, 0.08833, 0.9139, 0.08926, 0.929, 0.1005, 0.9302, 0.09951, 0.914, 0.1357, 0.9153, 0.1367, 0.9302, 0.1254, 0.929, 0.1243, 0.9165, 0.08753, 0.9153, 0.08833, 0.9302, 0.09951, 0.9312, 0.09851, 0.9153, 0.1367, 0.9166, 0.1375, 0.9312, 0.1264, 0.9302, 0.1254, 0.9169, 0.0874, 0.9165, 0.08753, 0.9312, 0.09851, 0.9314, 0.09813, 0.9166, 0.1375, 0.917, 0.1376, 0.9314, 0.1268, 0.9312, 0.1264, 0.9312, 0.8663, 0.9314, 0.8657, 0.917, 0.8491, 0.9166, 0.8493, 0.8661, 0.8657, 0.8663, 0.8663, 0.8808, 0.8493, 0.8802, 0.8491, 0.9302, 0.8679, 0.9312, 0.8663, 0.9166, 0.8493, 0.9153, 0.8505, 0.8663, 0.8663, 0.8673, 0.8678, 0.882, 0.8505, 0.8808, 0.8493, 0.929, 0.8695, 0.9302, 0.8679, 0.9153, 0.8505, 0.914, 0.852, 0.8673, 0.8678, 0.8685, 0.8694, 0.8834, 0.852, 0.882, 0.8505, 0.8803, 0.9264, 0.8808, 0.9262, 0.8663, 0.9093, 0.8661, 0.9099, 0.8808, 0.9262, 0.8821, 0.925, 0.8673, 0.9079, 0.8663, 0.9093, 0.8821, 0.925, 0.8835, 0.9236, 0.8685, 0.9063, 0.8673, 0.9079, 0.9139, 0.9236, 0.9153, 0.925, 0.9302, 0.9078, 0.929, 0.9062, 0.9153, 0.925, 0.9165, 0.9262, 0.9312, 0.9093, 0.9302, 0.9078, 0.9165, 0.9262, 0.9169, 0.9264, 0.9314, 0.9099, 0.9312, 0.9093, 0.8661, 0.09476, 0.8661, 0.09568, 0.877, 0.0874, 0.8758, 0.0874, 0.9314, 0.09562, 0.9314, 0.09471, 0.9221, 0.0874, 0.921, 0.0874, 0.8758, 0.1376, 0.877, 0.1376, 0.8661, 0.1293, 0.8661, 0.1302, 0.9314, 0.1303, 0.9314, 0.1294, 0.921, 0.1376, 0.9221, 0.1376, 0.8661, 0.8605, 0.8661, 0.8619, 0.877, 0.8491, 0.8758, 0.8491, 0.9314, 0.8618, 0.9314, 0.8604, 0.9221, 0.8491, 0.921, 0.8491, 0.921, 0.9264, 0.9221, 0.9264, 0.9314, 0.9152, 0.9314, 0.9138, 0.8758, 0.9264, 0.877, 0.9264, 0.8661, 0.9137, 0.8661, 0.9151, 0.8785, 0.1376, 0.8802, 0.1376, 0.8661, 0.1268, 0.8661, 0.1281, 0.8803, 0.0874, 0.8785, 0.0874, 0.8661, 0.09682, 0.8661, 0.09812, 0.9314, 0.09813, 0.9314, 0.09738, 0.9178, 0.0874, 0.9169, 0.0874, 0.9314, 0.1276, 0.9314, 0.1268, 0.917, 0.1376, 0.9179, 0.1376, 0.8661, 0.8637, 0.8661, 0.8657, 0.8802, 0.8491, 0.8785, 0.8491, 0.9314, 0.8657, 0.9314, 0.8645, 0.9179, 0.8491, 0.917, 0.8491, 0.9169, 0.9264, 0.9178, 0.9264, 0.9314, 0.911, 0.9314, 0.9099, 0.8785, 0.9264, 0.8803, 0.9264, 0.8661, 0.9099, 0.8661, 0.9119, 0.877, 0.0874, 0.8777, 0.0874, 0.9203, 0.0874, 0.921, 0.0874])
me_plane_007.use_remesh_fix_poles = True
me_plane_007.use_remesh_preserve_attributes = False
me_plane_007.use_mirror_vertex_groups = False
me_plane_007.update()

# ---- objects
ob_stolik = bpy.data.objects.new('stolik', me_plane_007)

# ---- transforms, parenting, visibility, modifiers, constraints
ob_stolik.location = (0.0, 0.0, 0.0)
ob_stolik.lineart.crease_threshold = 0.0
_m = ob_stolik.modifiers.new('Mirror', 'MIRROR')
_m.use_clip = True
_m = ob_stolik.modifiers.new('Auto Smooth', 'NODES')
_m.node_group = ng_auto_smooth
_gi = [s.identifier for s in ng_auto_smooth.interface.items_tree if s.item_type == 'SOCKET' and s.in_out == 'INPUT']
_m[_gi[1]] = 1.379  # Angle

# ---- collection membership
col_collection.objects.link(ob_stolik)

# ---- scene / render settings (as saved in the file)
scene.frame_start = 1; scene.frame_end = 250; scene.frame_set(1)
scene.render.engine = 'BLENDER_EEVEE_NEXT'
scene.cycles.use_denoising = False
scene.cycles.samples = 128
scene.cycles.sampling_pattern = 'TABULATED_SOBOL'
scene.cycles.use_adaptive_sampling = False
scene.cycles.use_light_tree = False
scene.view_settings.view_transform = 'Filmic'
bpy.context.view_layer.update()

# ---- added for rendering (the .blend has no active camera and no usable light): camera, sun
cam_auto = bpy.data.cameras.new('AutoCamera')
cam_auto.lens = 50.0
cam_auto.sensor_width = 36.0
cam_auto.clip_end = 1000.0
ob_auto_camera = bpy.data.objects.new('AutoCamera', cam_auto)
scene.collection.objects.link(ob_auto_camera)
ob_auto_camera.location = (3.3666, -4.03992, 3.19328)
ob_auto_camera.rotation_euler = (1.09748, -7.21219e-08, 0.694738)
scene.camera = ob_auto_camera
light_auto_sun = bpy.data.lights.new('AutoSun', 'SUN')
light_auto_sun.energy = 3.0
light_auto_sun.angle = 0.0523599
ob_auto_sun = bpy.data.objects.new('AutoSun', light_auto_sun)
scene.collection.objects.link(ob_auto_sun)
ob_auto_sun.rotation_euler = (0.872665, 0.174533, 0.523599)
bpy.context.view_layer.update()
